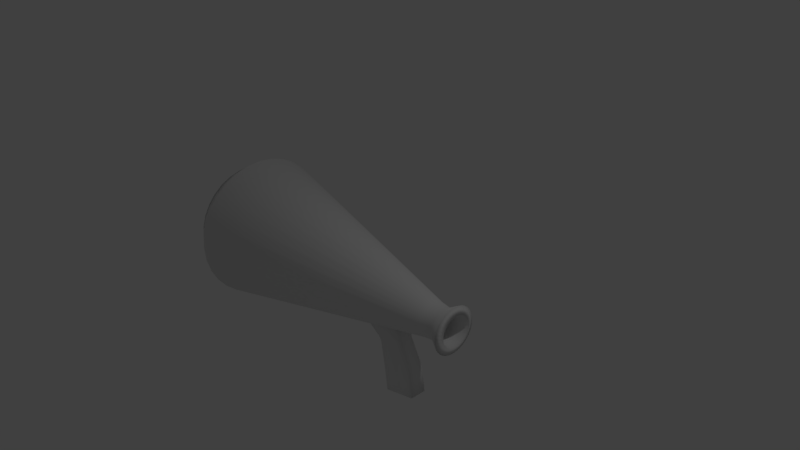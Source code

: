 # Source: megaphone.blend  (saved by Blender 2.79.0; exported with 4.5.12 LTS)
import bpy
from mathutils import Matrix  # noqa: F401  (used for matrix-valued properties, if any)

bpy.ops.wm.read_factory_settings(use_empty=True)
scene = bpy.context.scene
scene.name = 'Scene'

# ---- collections
col_collection_1 = bpy.data.collections.new('Collection 1'); scene.collection.children.link(col_collection_1)
col_collection_2 = bpy.data.collections.new('Collection 2'); scene.collection.children.link(col_collection_2)

# ---- world
world_world = bpy.data.worlds.new('World'); scene.world = world_world
world_world.color = (0.05088, 0.05088, 0.05088)
world_world.use_sun_shadow = False
world_world.sun_shadow_jitter_overblur = 0.0
world_world.cycles.sampling_method = 'MANUAL'

# ---- cameras
cam_camera = bpy.data.cameras.new('Camera')
cam_camera.clip_end = 100.0
cam_camera.lens = 35.0
cam_camera.sensor_width = 32.0
cam_camera.sensor_height = 18.0
cam_camera.ortho_scale = 7.314
cam_camera.dof.focus_distance = 0.0
cam_camera.dof.aperture_fstop = 128.0

# ---- lights
light_lamp = bpy.data.lights.new('Lamp', 'POINT')
light_lamp.transmission_factor = 0.0
light_lamp.cutoff_distance = 30.0
light_lamp.energy = 100.0
light_lamp.shadow_buffer_clip_start = 1.001
light_lamp.shadow_soft_size = 0.1
light_lamp.shadow_maximum_resolution = 0.006
light_lamp.use_absolute_resolution = True

# ---- meshes
me_cone = bpy.data.meshes.new('Cone')
me_cone.from_pydata([(0.2416, 0.7629, -0.9785), (0.4367, 0.7437, -0.9785), (0.6243, 0.6868, -0.9785), (0.7972, 0.5944, -0.9785), (0.9487, 0.47, -0.9785), (1.073, 0.3185, -0.9785), (1.165, 0.1456, -0.9785), (1.222, -0.04198, -0.9785), (1.242, -0.2371, -0.9785), (1.222, -0.4322, -0.9785), (1.165, -0.6197, -0.9785), (1.073, -0.7926, -0.9785), (0.9487, -0.9442, -0.9785), (0.7972, -1.069, -0.9785), (0.6243, -1.161, -0.9785), (0.4367, -1.218, -0.9785), (0.2416, -1.237, -0.9785), (0.04651, -1.218, -0.9785), (-0.1411, -1.161, -0.9785), (-0.314, -1.069, -0.9785), (-0.4655, -0.9442, -0.9785), (-0.5899, -0.7926, -0.9785), (-0.6823, -0.6197, -0.9785), (-0.7392, -0.4322, -0.9785), (-0.7584, -0.2371, -0.9785), (-0.7392, -0.04198, -0.9785), (-0.6823, 0.1456, -0.9785), (-0.5899, 0.3185, -0.9785), (-0.4655, 0.47, -0.9785), (-0.314, 0.5944, -0.9785), (-0.1411, 0.6868, -0.9785), (0.04651, 0.7437, -0.9785), (0.37, -0.04506, 0.6839), (0.33, -0.02368, 0.6838), (0.2416, -0.006058, 0.6838), (0.2867, -0.01051, 0.6838), (0.1965, -0.01051, 0.6838), (0.1532, -0.02368, 0.6838), (0.1132, -0.04506, 0.6839), (0.07822, -0.07383, 0.684), (0.04953, -0.1089, 0.6841), (0.02824, -0.1488, 0.6842), (0.01516, -0.1922, 0.6843), (0.01079, -0.2372, 0.6844), (0.01529, -0.2822, 0.6846), (0.02848, -0.3255, 0.6847), (0.04985, -0.3653, 0.6848), (0.07857, -0.4002, 0.6849), (0.1135, -0.4289, 0.685), (0.1534, -0.4502, 0.6851), (0.1966, -0.4632, 0.6851), (0.2416, -0.4677, 0.6851), (0.2866, -0.4632, 0.6851), (0.3298, -0.4502, 0.6851), (0.3697, -0.4289, 0.685), (0.4046, -0.4002, 0.6849), (0.4333, -0.3653, 0.6848), (0.4547, -0.3255, 0.6847), (0.4679, -0.2822, 0.6846), (0.4724, -0.2372, 0.6844), (0.468, -0.1922, 0.6843), (0.455, -0.1488, 0.6842), (0.4337, -0.1089, 0.6841), (0.405, -0.07383, 0.684), (0.2416, 0.5901, -1.12), (0.403, 0.5742, -1.12), (0.5582, 0.5272, -1.12), (0.7012, 0.4507, -1.12), (0.8265, 0.3478, -1.12), (0.9294, 0.2225, -1.12), (1.006, 0.07948, -1.12), (1.053, -0.07569, -1.12), (1.069, -0.2371, -1.12), (1.053, -0.3984, -1.12), (1.006, -0.5536, -1.12), (0.9294, -0.6966, -1.12), (0.8265, -0.822, -1.12), (0.7012, -0.9248, -1.12), (0.5582, -1.001, -1.12), (0.403, -1.048, -1.12), (0.2416, -1.064, -1.12), (0.08022, -1.048, -1.12), (-0.07495, -1.001, -1.12), (-0.218, -0.9248, -1.12), (-0.3433, -0.822, -1.12), (-0.4462, -0.6966, -1.12), (-0.5226, -0.5536, -1.12), (-0.5697, -0.3984, -1.12), (-0.5856, -0.2371, -1.12), (-0.5697, -0.07569, -1.12), (-0.5226, 0.07949, -1.12), (-0.4462, 0.2225, -1.12), (-0.3433, 0.3478, -1.12), (-0.218, 0.4507, -1.12), (-0.07495, 0.5272, -1.12), (0.08022, 0.5742, -1.12), (0.2416, -0.08501, 0.2315), (0.2713, -0.08793, 0.2315), (0.2998, -0.09659, 0.2315), (0.3261, -0.1106, 0.2315), (0.3491, -0.1295, 0.2315), (0.368, -0.1526, 0.2315), (0.3821, -0.1789, 0.2315), (0.3907, -0.2074, 0.2315), (0.3937, -0.2371, 0.2315), (0.3907, -0.2667, 0.2315), (0.3821, -0.2953, 0.2315), (0.368, -0.3215, 0.2315), (0.3491, -0.3446, 0.2315), (0.3261, -0.3635, 0.2315), (0.2998, -0.3775, 0.2315), (0.2713, -0.3862, 0.2315), (0.2416, -0.3891, 0.2315), (0.2119, -0.3862, 0.2315), (0.1834, -0.3775, 0.2315), (0.1571, -0.3635, 0.2315), (0.1341, -0.3446, 0.2315), (0.1152, -0.3215, 0.2315), (0.1011, -0.2953, 0.2315), (0.09247, -0.2667, 0.2315), (0.08955, -0.2371, 0.2315), (0.09247, -0.2074, 0.2315), (0.1011, -0.1789, 0.2315), (0.1152, -0.1526, 0.2315), (0.1341, -0.1295, 0.2315), (0.1571, -0.1106, 0.2315), (0.1834, -0.09659, 0.2315), (0.2119, -0.08793, 0.2315), (0.3915, -0.08701, 0.766), (0.4178, -0.1192, 0.7661), (0.4373, -0.1558, 0.7662), (0.4493, -0.1956, 0.7663), (0.4533, -0.2369, 0.7664), (0.4492, -0.2782, 0.7665), (0.4371, -0.3178, 0.7667), (0.4175, -0.3544, 0.7668), (0.3911, -0.3864, 0.7669), (0.3591, -0.4127, 0.7669), (0.3225, -0.4322, 0.767), (0.2828, -0.4442, 0.767), (0.2416, -0.4483, 0.767), (0.2004, -0.4442, 0.767), (0.1607, -0.4322, 0.767), (0.1241, -0.4127, 0.7669), (0.09206, -0.3864, 0.7669), (0.06572, -0.3544, 0.7668), (0.04612, -0.3178, 0.7667), (0.03402, -0.2782, 0.7665), (0.02989, -0.2369, 0.7664), (0.0339, -0.1956, 0.7663), (0.04589, -0.1558, 0.7662), (0.06542, -0.1192, 0.7661), (0.09174, -0.08701, 0.766), (0.1238, -0.06062, 0.7659), (0.1605, -0.041, 0.7658), (0.2002, -0.02892, 0.7658), (0.2416, -0.02484, 0.7658), (0.283, -0.02892, 0.7658), (0.3227, -0.041, 0.7658), (0.3594, -0.06062, 0.7659), (0.3408, -0.1374, 0.7784), (0.3582, -0.1587, 0.7784), (0.3711, -0.183, 0.7785), (0.3791, -0.2093, 0.7786), (0.3817, -0.2366, 0.7787), (0.379, -0.264, 0.7787), (0.371, -0.2902, 0.7788), (0.358, -0.3144, 0.7789), (0.3406, -0.3356, 0.779), (0.3194, -0.353, 0.779), (0.2951, -0.3659, 0.779), (0.2689, -0.3739, 0.7791), (0.2416, -0.3765, 0.7791), (0.2143, -0.3739, 0.7791), (0.188, -0.3659, 0.779), (0.1638, -0.353, 0.779), (0.1426, -0.3356, 0.779), (0.1252, -0.3144, 0.7789), (0.1122, -0.2902, 0.7788), (0.1042, -0.264, 0.7787), (0.1015, -0.2366, 0.7787), (0.1041, -0.2093, 0.7786), (0.1121, -0.183, 0.7785), (0.125, -0.1587, 0.7784), (0.1424, -0.1374, 0.7784), (0.1637, -0.12, 0.7783), (0.1879, -0.107, 0.7783), (0.2142, -0.09899, 0.7782), (0.2416, -0.09629, 0.7782), (0.269, -0.09899, 0.7782), (0.2953, -0.107, 0.7783), (0.3195, -0.12, 0.7783), (0.3081, -0.1716, 0.2702), (0.3198, -0.1859, 0.2702), (0.3285, -0.2022, 0.2703), (0.3338, -0.2198, 0.2703), (0.3356, -0.2382, 0.2704), (0.3338, -0.2565, 0.2704), (0.3284, -0.2741, 0.2705), (0.3197, -0.2903, 0.2705), (0.308, -0.3046, 0.2706), (0.2938, -0.3162, 0.2706), (0.2775, -0.3249, 0.2706), (0.2599, -0.3302, 0.2706), (0.2416, -0.332, 0.2706), (0.2233, -0.3302, 0.2706), (0.2057, -0.3249, 0.2706), (0.1894, -0.3162, 0.2706), (0.1752, -0.3046, 0.2706), (0.1635, -0.2903, 0.2705), (0.1548, -0.2741, 0.2705), (0.1494, -0.2565, 0.2704), (0.1476, -0.2382, 0.2704), (0.1494, -0.2198, 0.2703), (0.1547, -0.2022, 0.2703), (0.1634, -0.1859, 0.2702), (0.1751, -0.1716, 0.2702), (0.1893, -0.1599, 0.2701), (0.2056, -0.1512, 0.2701), (0.2232, -0.1458, 0.2701), (0.2416, -0.144, 0.2701), (0.26, -0.1458, 0.2701), (0.2776, -0.1512, 0.2701), (0.2939, -0.1599, 0.2701), (0.4655, -0.01251, 0.8495), (0.5048, -0.06053, 0.8496), (0.534, -0.1153, 0.8498), (0.5519, -0.1747, 0.8499), (0.5579, -0.2364, 0.8501), (0.5517, -0.2981, 0.8503), (0.5336, -0.3574, 0.8505), (0.5044, -0.412, 0.8507), (0.465, -0.4598, 0.8508), (0.4171, -0.499, 0.8509), (0.3625, -0.5282, 0.851), (0.3032, -0.5461, 0.8511), (0.2416, -0.5522, 0.8511), (0.18, -0.5461, 0.8511), (0.1207, -0.5282, 0.851), (0.0661, -0.499, 0.8509), (0.01819, -0.4598, 0.8508), (-0.02116, -0.412, 0.8507), (-0.05044, -0.3574, 0.8505), (-0.06852, -0.2981, 0.8503), (-0.07468, -0.2364, 0.8501), (-0.0687, -0.1747, 0.8499), (-0.05078, -0.1153, 0.8498), (-0.0216, -0.06053, 0.8496), (0.01771, -0.01251, 0.8495), (0.06566, 0.02692, 0.8493), (0.1204, 0.05622, 0.8492), (0.1798, 0.07427, 0.8492), (0.2416, 0.08037, 0.8492), (0.3034, 0.07427, 0.8492), (0.3628, 0.05622, 0.8492), (0.4175, 0.02692, 0.8493), (0.3898, -0.08785, 0.868), (0.4158, -0.1196, 0.8681), (0.4351, -0.1559, 0.8682), (0.447, -0.1952, 0.8683), (0.4509, -0.236, 0.8684), (0.4469, -0.2769, 0.8685), (0.4349, -0.3161, 0.8687), (0.4155, -0.3522, 0.8688), (0.3895, -0.3839, 0.8689), (0.3578, -0.4099, 0.8689), (0.3216, -0.4292, 0.869), (0.2824, -0.4411, 0.869), (0.2416, -0.4451, 0.869), (0.2008, -0.4411, 0.869), (0.1616, -0.4292, 0.869), (0.1254, -0.4099, 0.8689), (0.09373, -0.3839, 0.8689), (0.06768, -0.3522, 0.8688), (0.0483, -0.3161, 0.8687), (0.03634, -0.2769, 0.8685), (0.03226, -0.236, 0.8684), (0.03622, -0.1952, 0.8683), (0.04808, -0.1559, 0.8682), (0.06739, -0.1196, 0.8681), (0.09341, -0.08785, 0.868), (0.1251, -0.06175, 0.8679), (0.1614, -0.04236, 0.8678), (0.2007, -0.03041, 0.8678), (0.2416, -0.02638, 0.8678), (0.2825, -0.03041, 0.8678), (0.3218, -0.04236, 0.8678), (0.358, -0.06175, 0.8679)], [], [(11, 12, 76, 75), (4, 63, 62, 5), (5, 62, 61, 6), (6, 61, 60, 7), (7, 60, 59, 8), (8, 59, 58, 9), (9, 58, 57, 10), (10, 57, 56, 11), (11, 56, 55, 12), (12, 55, 54, 13), (13, 54, 53, 14), (14, 53, 52, 15), (15, 52, 51, 16), (16, 51, 50, 17), (17, 50, 49, 18), (18, 49, 48, 19), (19, 48, 47, 20), (20, 47, 46, 21), (21, 46, 45, 22), (22, 45, 44, 23), (23, 44, 43, 24), (24, 43, 42, 25), (25, 42, 41, 26), (26, 41, 40, 27), (27, 40, 39, 28), (28, 39, 38, 29), (29, 38, 37, 30), (30, 37, 36, 31), (0, 34, 35, 1), (31, 36, 34, 0), (1, 35, 33, 2), (2, 33, 32, 3), (3, 32, 63, 4), (36, 37, 154, 155), (71, 72, 104, 103), (18, 19, 83, 82), (25, 26, 90, 89), (5, 6, 70, 69), (12, 13, 77, 76), (19, 20, 84, 83), (26, 27, 91, 90), (6, 7, 71, 70), (0, 1, 65, 64), (13, 14, 78, 77), (20, 21, 85, 84), (27, 28, 92, 91), (7, 8, 72, 71), (14, 15, 79, 78), (21, 22, 86, 85), (1, 2, 66, 65), (28, 29, 93, 92), (8, 9, 73, 72), (15, 16, 80, 79), (22, 23, 87, 86), (2, 3, 67, 66), (29, 30, 94, 93), (9, 10, 74, 73), (16, 17, 81, 80), (23, 24, 88, 87), (3, 4, 68, 67), (30, 31, 95, 94), (10, 11, 75, 74), (17, 18, 82, 81), (31, 0, 64, 95), (24, 25, 89, 88), (4, 5, 69, 68), (96, 97, 98, 99, 100, 101, 102, 103, 104, 105, 106, 107, 108, 109, 110, 111, 112, 113, 114, 115, 116, 117, 118, 119, 120, 121, 122, 123, 124, 125, 126, 127), (85, 86, 118, 117), (72, 73, 105, 104), (86, 87, 119, 118), (73, 74, 106, 105), (87, 88, 120, 119), (74, 75, 107, 106), (88, 89, 121, 120), (75, 76, 108, 107), (89, 90, 122, 121), (76, 77, 109, 108), (90, 91, 123, 122), (77, 78, 110, 109), (64, 65, 97, 96), (91, 92, 124, 123), (78, 79, 111, 110), (65, 66, 98, 97), (92, 93, 125, 124), (79, 80, 112, 111), (66, 67, 99, 98), (93, 94, 126, 125), (80, 81, 113, 112), (67, 68, 100, 99), (94, 95, 127, 126), (81, 82, 114, 113), (68, 69, 101, 100), (95, 64, 96, 127), (82, 83, 115, 114), (69, 70, 102, 101), (83, 84, 116, 115), (70, 71, 103, 102), (84, 85, 117, 116), (152, 151, 247, 248), (49, 50, 141, 142), (62, 63, 128, 129), (35, 34, 156, 157), (48, 49, 142, 143), (61, 62, 129, 130), (34, 36, 155, 156), (47, 48, 143, 144), (60, 61, 130, 131), (33, 35, 157, 158), (46, 47, 144, 145), (59, 60, 131, 132), (32, 33, 158, 159), (45, 46, 145, 146), (58, 59, 132, 133), (63, 32, 159, 128), (44, 45, 146, 147), (57, 58, 133, 134), (43, 44, 147, 148), (56, 57, 134, 135), (42, 43, 148, 149), (55, 56, 135, 136), (41, 42, 149, 150), (54, 55, 136, 137), (40, 41, 150, 151), (53, 54, 137, 138), (39, 40, 151, 152), (52, 53, 138, 139), (38, 39, 152, 153), (51, 52, 139, 140), (37, 38, 153, 154), (50, 51, 140, 141), (177, 176, 208, 209), (171, 172, 268, 267), (151, 150, 246, 247), (170, 171, 267, 266), (150, 149, 245, 246), (169, 170, 266, 265), (149, 148, 244, 245), (168, 169, 265, 264), (148, 147, 243, 244), (167, 168, 264, 263), (147, 146, 242, 243), (166, 167, 263, 262), (146, 145, 241, 242), (165, 166, 262, 261), (191, 160, 256, 287), (145, 144, 240, 241), (164, 165, 261, 260), (190, 191, 287, 286), (144, 143, 239, 240), (163, 164, 260, 259), (189, 190, 286, 285), (143, 142, 238, 239), (162, 163, 259, 258), (187, 188, 284, 283), (142, 141, 237, 238), (161, 162, 258, 257), (188, 189, 285, 284), (141, 140, 236, 237), (160, 161, 257, 256), (186, 187, 283, 282), (140, 139, 235, 236), (185, 186, 282, 281), (221, 220, 219, 218, 217, 216, 215, 214, 213, 212, 211, 210, 209, 208, 207, 206, 205, 204, 203, 202, 201, 200, 199, 198, 197, 196, 195, 194, 193, 192, 223, 222), (164, 163, 195, 196), (191, 190, 222, 223), (178, 177, 209, 210), (165, 164, 196, 197), (160, 191, 223, 192), (179, 178, 210, 211), (166, 165, 197, 198), (180, 179, 211, 212), (167, 166, 198, 199), (181, 180, 212, 213), (168, 167, 199, 200), (182, 181, 213, 214), (169, 168, 200, 201), (183, 182, 214, 215), (170, 169, 201, 202), (184, 183, 215, 216), (171, 170, 202, 203), (185, 184, 216, 217), (172, 171, 203, 204), (186, 185, 217, 218), (173, 172, 204, 205), (187, 186, 218, 219), (174, 173, 205, 206), (161, 160, 192, 193), (189, 188, 220, 221), (175, 174, 206, 207), (162, 161, 193, 194), (188, 187, 219, 220), (176, 175, 207, 208), (163, 162, 194, 195), (190, 189, 221, 222), (238, 237, 269, 270), (225, 224, 256, 257), (253, 252, 284, 285), (239, 238, 270, 271), (226, 225, 257, 258), (252, 251, 283, 284), (240, 239, 271, 272), (227, 226, 258, 259), (254, 253, 285, 286), (241, 240, 272, 273), (228, 227, 259, 260), (255, 254, 286, 287), (242, 241, 273, 274), (229, 228, 260, 261), (224, 255, 287, 256), (243, 242, 274, 275), (230, 229, 261, 262), (244, 243, 275, 276), (231, 230, 262, 263), (245, 244, 276, 277), (232, 231, 263, 264), (246, 245, 277, 278), (233, 232, 264, 265), (247, 246, 278, 279), (234, 233, 265, 266), (248, 247, 279, 280), (235, 234, 266, 267), (249, 248, 280, 281), (236, 235, 267, 268), (250, 249, 281, 282), (237, 236, 268, 269), (251, 250, 282, 283), (172, 173, 269, 268), (153, 152, 248, 249), (173, 174, 270, 269), (154, 153, 249, 250), (174, 175, 271, 270), (155, 154, 250, 251), (129, 128, 224, 225), (175, 176, 272, 271), (157, 156, 252, 253), (130, 129, 225, 226), (176, 177, 273, 272), (156, 155, 251, 252), (131, 130, 226, 227), (177, 178, 274, 273), (158, 157, 253, 254), (132, 131, 227, 228), (178, 179, 275, 274), (159, 158, 254, 255), (133, 132, 228, 229), (179, 180, 276, 275), (128, 159, 255, 224), (134, 133, 229, 230), (180, 181, 277, 276), (135, 134, 230, 231), (181, 182, 278, 277), (136, 135, 231, 232), (182, 183, 279, 278), (137, 136, 232, 233), (183, 184, 280, 279), (138, 137, 233, 234), (184, 185, 281, 280), (139, 138, 234, 235)])
me_cone.polygons.foreach_set('use_smooth', [True] * 258)
_uv = me_cone.uv_layers.new(name='UVMap')
_uv.uv.foreach_set('vector', [0.8232, 0.5798, 0.826, 0.5415, 0.8702, 0.548, 0.8678, 0.5797, 0.09294, 0.34, 0.2723, 0.02752, 0.2803, 0.03153, 0.1272, 0.3574, 0.1272, 0.3574, 0.2803, 0.03153, 0.2886, 0.03488, 0.1635, 0.372, 0.1635, 0.372, 0.2886, 0.03488, 0.2972, 0.03744, 0.2003, 0.3832, 0.2003, 0.3832, 0.2972, 0.03744, 0.3055, 0.03911, 0.2364, 0.3906, 0.2364, 0.3906, 0.3055, 0.03911, 0.3133, 0.03984, 0.2702, 0.3939, 0.2702, 0.3939, 0.3133, 0.03984, 0.3203, 0.0396, 0.3005, 0.393, 0.3005, 0.393, 0.3203, 0.0396, 0.3262, 0.03838, 0.3262, 0.3878, 0.3109, 0.3958, 0.3036, 0.7524, 0.2967, 0.752, 0.2812, 0.3939, 0.2812, 0.3939, 0.2967, 0.752, 0.2889, 0.7524, 0.2475, 0.3957, 0.2475, 0.3957, 0.2889, 0.7524, 0.2806, 0.7537, 0.2112, 0.401, 0.2112, 0.401, 0.2806, 0.7537, 0.2719, 0.7557, 0.1737, 0.4098, 0.1737, 0.4098, 0.2719, 0.7557, 0.2633, 0.7584, 0.1364, 0.4216, 0.1364, 0.4216, 0.2633, 0.7584, 0.2551, 0.7618, 0.1007, 0.436, 0.1007, 0.436, 0.2551, 0.7618, 0.2476, 0.7655, 0.0681, 0.4525, 0.0681, 0.4525, 0.2476, 0.7655, 0.241, 0.7696, 0.03974, 0.4704, 0.03974, 0.4704, 0.241, 0.7696, 0.2357, 0.7739, 0.01675, 0.489, 0.01675, 0.489, 0.2357, 0.7739, 0.2319, 0.7782, 0.0, 0.5076, 0.6524, 0.006092, 0.6524, 0.3555, 0.6465, 0.3543, 0.6268, 0.000948, 0.6268, 0.000948, 0.6465, 0.3543, 0.6395, 0.3541, 0.5964, 0.0, 0.5964, 0.0, 0.6395, 0.3541, 0.6317, 0.3548, 0.5626, 0.003285, 0.5626, 0.003285, 0.6317, 0.3548, 0.6234, 0.3565, 0.5265, 0.01068, 0.5265, 0.01068, 0.6234, 0.3565, 0.6149, 0.359, 0.4897, 0.02189, 0.4897, 0.02189, 0.6149, 0.359, 0.6065, 0.3624, 0.4534, 0.03649, 0.4534, 0.03649, 0.6065, 0.3624, 0.5986, 0.3664, 0.4192, 0.05393, 0.4192, 0.05393, 0.5986, 0.3664, 0.5914, 0.3709, 0.3882, 0.07352, 0.3882, 0.07352, 0.5914, 0.3709, 0.5853, 0.3757, 0.3618, 0.09453, 0.3618, 0.09453, 0.5853, 0.3757, 0.5804, 0.3807, 0.3408, 0.1161, 0.0, 0.2564, 0.2508, 0.00824, 0.2542, 0.01318, 0.01461, 0.2778, 0.3408, 0.1161, 0.5804, 0.3807, 0.577, 0.3857, 0.3262, 0.1375, 0.01461, 0.2778, 0.2542, 0.01318, 0.259, 0.01816, 0.03554, 0.2994, 0.03554, 0.2994, 0.259, 0.01816, 0.2652, 0.02301, 0.06199, 0.3204, 0.06199, 0.3204, 0.2652, 0.02301, 0.2723, 0.02752, 0.09294, 0.34, 0.5804, 0.3807, 0.5853, 0.3757, 0.5935, 0.3893, 0.5891, 0.3939, 0.8136, 0.003592, 0.8444, 0.0, 0.8901, 0.2813, 0.8845, 0.282, 0.3394, 0.9728, 0.3255, 0.9409, 0.3667, 0.9249, 0.3783, 0.9513, 0.3394, 0.7242, 0.3572, 0.6971, 0.393, 0.7232, 0.3783, 0.7457, 0.9159, 0.7552, 0.8899, 0.7386, 0.923, 0.711, 0.9445, 0.7248, 0.826, 0.5415, 0.8346, 0.5043, 0.8773, 0.5173, 0.8702, 0.548, 0.3255, 0.9409, 0.3158, 0.9054, 0.3588, 0.8955, 0.3667, 0.9249, 0.9678, 0.3456, 0.9469, 0.3243, 0.9826, 0.2981, 1.0, 0.3158, 0.8899, 0.7386, 0.8672, 0.7156, 0.9042, 0.692, 0.923, 0.711, 0.9004, 0.1536, 0.9054, 0.1159, 0.9483, 0.1258, 0.9442, 0.1569, 0.8346, 0.5043, 0.8485, 0.4697, 0.8887, 0.4887, 0.8773, 0.5173, 0.3158, 0.9054, 0.3109, 0.8677, 0.3547, 0.8644, 0.3588, 0.8955, 0.9469, 0.3243, 0.929, 0.2971, 0.9679, 0.2756, 0.9826, 0.2981, 0.8672, 0.7156, 0.8485, 0.687, 0.8887, 0.6684, 0.9042, 0.692, 0.8485, 0.4697, 0.8672, 0.4391, 0.9042, 0.4633, 0.8887, 0.4887, 0.3109, 0.8677, 0.3109, 0.8293, 0.3547, 0.8326, 0.3547, 0.8644, 0.9054, 0.1159, 0.915, 0.08044, 0.9563, 0.0964, 0.9483, 0.1258, 0.929, 0.2971, 0.915, 0.2652, 0.9563, 0.2492, 0.9679, 0.2756, 0.8485, 0.687, 0.8346, 0.654, 0.8773, 0.6411, 0.8887, 0.6684, 0.8672, 0.4391, 0.8899, 0.4134, 0.923, 0.4421, 0.9042, 0.4633, 0.3109, 0.8293, 0.3158, 0.7916, 0.3588, 0.8014, 0.3547, 0.8326, 0.915, 0.08044, 0.929, 0.0485, 0.9679, 0.06998, 0.9563, 0.0964, 0.915, 0.2652, 0.9054, 0.2297, 0.9483, 0.2199, 0.9563, 0.2492, 0.8346, 0.654, 0.826, 0.6178, 0.8702, 0.6111, 0.8773, 0.6411, 0.8899, 0.4134, 0.9159, 0.3939, 0.9445, 0.4259, 0.923, 0.4421, 0.3158, 0.7916, 0.3255, 0.7561, 0.3667, 0.7721, 0.3588, 0.8014, 0.929, 0.0485, 0.9469, 0.02134, 0.9826, 0.04751, 0.9679, 0.06998, 0.9054, 0.2297, 0.9004, 0.192, 0.9442, 0.1887, 0.9483, 0.2199, 0.826, 0.6178, 0.8232, 0.5798, 0.8678, 0.5797, 0.8702, 0.6111, 0.3572, 1.0, 0.3394, 0.9728, 0.3783, 0.9513, 0.393, 0.9738, 0.9004, 0.192, 0.9004, 0.1536, 0.9442, 0.1569, 0.9442, 0.1887, 0.3255, 0.7561, 0.3394, 0.7242, 0.3783, 0.7457, 0.3667, 0.7721, 0.9469, 0.02134, 0.9678, 0.0, 1.0, 0.02986, 0.9826, 0.04751, 0.8105, 0.6639, 0.8149, 0.6662, 0.8185, 0.6692, 0.8211, 0.6728, 0.8227, 0.6769, 0.8232, 0.6813, 0.8225, 0.6859, 0.8207, 0.6904, 0.8178, 0.6948, 0.8141, 0.6988, 0.8095, 0.7022, 0.8043, 0.705, 0.7988, 0.7071, 0.793, 0.7083, 0.7872, 0.7086, 0.7817, 0.708, 0.7767, 0.7066, 0.7722, 0.7043, 0.7687, 0.7013, 0.766, 0.6977, 0.7645, 0.6936, 0.764, 0.6892, 0.7647, 0.6846, 0.7665, 0.6801, 0.7693, 0.6757, 0.7731, 0.6717, 0.7777, 0.6683, 0.7828, 0.6655, 0.7884, 0.6634, 0.7942, 0.6622, 0.7999, 0.6619, 0.8055, 0.6625, 0.5383, 0.6971, 0.5707, 0.6971, 0.5572, 0.8747, 0.5513, 0.8747, 0.8444, 0.0, 0.8737, 0.0007702, 0.8955, 0.2815, 0.8901, 0.2813, 0.5739, 0.5175, 0.5837, 0.4928, 0.7665, 0.6801, 0.7647, 0.6846, 0.8737, 0.0007702, 0.9004, 0.005873, 0.9004, 0.2824, 0.8955, 0.2815, 0.5837, 0.4928, 0.5991, 0.4691, 0.7693, 0.6757, 0.7665, 0.6801, 0.5739, 0.6861, 0.5501, 0.6938, 0.5695, 0.4181, 0.5739, 0.4167, 0.5991, 0.4691, 0.6196, 0.4475, 0.7731, 0.6717, 0.7693, 0.6757, 0.5501, 0.6938, 0.5231, 0.6971, 0.5646, 0.4187, 0.5695, 0.4181, 0.6196, 0.4475, 0.6444, 0.4287, 0.7777, 0.6683, 0.7731, 0.6717, 0.5231, 0.6971, 0.4938, 0.6959, 0.5592, 0.4185, 0.5646, 0.4187, 0.6444, 0.4287, 0.6725, 0.4134, 0.7828, 0.6655, 0.7777, 0.6683, 0.4938, 0.6959, 0.4633, 0.6902, 0.5536, 0.4174, 0.5592, 0.4185, 0.6524, 0.1208, 0.6628, 0.09847, 0.8568, 0.2994, 0.8549, 0.3035, 0.6725, 0.4134, 0.7029, 0.4022, 0.7884, 0.6634, 0.7828, 0.6655, 0.4633, 0.6902, 0.4329, 0.6803, 0.548, 0.4156, 0.5536, 0.4174, 0.6628, 0.09847, 0.6787, 0.07676, 0.8597, 0.2954, 0.8568, 0.2994, 0.7029, 0.4022, 0.7343, 0.3957, 0.7942, 0.6622, 0.7884, 0.6634, 0.4329, 0.6803, 0.4036, 0.6665, 0.5426, 0.4131, 0.548, 0.4156, 0.6787, 0.07676, 0.6995, 0.05647, 0.8635, 0.2917, 0.8597, 0.2954, 0.7343, 0.3957, 0.7657, 0.3939, 0.7999, 0.6619, 0.7942, 0.6622, 0.4036, 0.6665, 0.3767, 0.6494, 0.5377, 0.4099, 0.5426, 0.4131, 0.6995, 0.05647, 0.7244, 0.03836, 0.8681, 0.2884, 0.8635, 0.2917, 0.7657, 0.3939, 0.7956, 0.397, 0.8055, 0.6625, 0.7999, 0.6619, 0.3767, 0.6494, 0.3532, 0.6297, 0.5333, 0.4063, 0.5377, 0.4099, 0.7244, 0.03836, 0.7524, 0.02315, 0.8732, 0.2856, 0.8681, 0.2884, 0.7956, 0.397, 0.8232, 0.4049, 0.8105, 0.6639, 0.8055, 0.6625, 0.3532, 0.6297, 0.3339, 0.608, 0.5298, 0.4023, 0.5333, 0.4063, 0.7524, 0.02315, 0.7826, 0.01141, 0.8788, 0.2834, 0.8732, 0.2856, 0.3339, 0.608, 0.3196, 0.5852, 0.5272, 0.3981, 0.5298, 0.4023, 0.7826, 0.01141, 0.8136, 0.003592, 0.8845, 0.282, 0.8788, 0.2834, 0.3196, 0.5852, 0.3109, 0.5623, 0.5256, 0.3939, 0.5272, 0.3981, 0.7227, 0.7888, 0.7268, 0.7943, 0.7065, 0.8115, 0.7003, 0.8033, 0.2476, 0.7655, 0.2551, 0.7618, 0.2613, 0.7768, 0.2544, 0.7803, 0.2803, 0.03153, 0.2723, 0.02752, 0.2795, 0.01315, 0.2868, 0.01683, 0.7254, 0.7491, 0.7248, 0.7579, 0.7147, 0.7589, 0.7152, 0.7508, 0.241, 0.7696, 0.2476, 0.7655, 0.2544, 0.7803, 0.2483, 0.7841, 0.2886, 0.03488, 0.2803, 0.03153, 0.2868, 0.01683, 0.2945, 0.0199, 0.7248, 0.7579, 0.7254, 0.7667, 0.7152, 0.767, 0.7147, 0.7589, 0.2357, 0.7739, 0.241, 0.7696, 0.2483, 0.7841, 0.2435, 0.788, 0.2972, 0.03744, 0.2886, 0.03488, 0.2945, 0.0199, 0.3023, 0.02225, 0.259, 0.01816, 0.2542, 0.01318, 0.2629, 0.0, 0.2673, 0.004574, 0.2319, 0.7782, 0.2357, 0.7739, 0.2435, 0.788, 0.2399, 0.7919, 0.3055, 0.03911, 0.2972, 0.03744, 0.3023, 0.02225, 0.3099, 0.02379, 0.2652, 0.02301, 0.259, 0.01816, 0.2673, 0.004574, 0.2729, 0.009016, 0.7632, 0.758, 0.7637, 0.7668, 0.7536, 0.767, 0.7531, 0.7589, 0.3133, 0.03984, 0.3055, 0.03911, 0.3099, 0.02379, 0.3171, 0.02446, 0.2723, 0.02752, 0.2652, 0.02301, 0.2729, 0.009016, 0.2795, 0.01315, 0.6395, 0.3541, 0.6465, 0.3543, 0.6497, 0.3697, 0.6433, 0.3694, 0.3203, 0.0396, 0.3133, 0.03984, 0.3171, 0.02446, 0.3235, 0.02423, 0.6317, 0.3548, 0.6395, 0.3541, 0.6433, 0.3694, 0.6361, 0.3701, 0.3036, 0.7524, 0.3093, 0.7537, 0.3109, 0.7694, 0.3057, 0.7682, 0.6234, 0.3565, 0.6317, 0.3548, 0.6361, 0.3701, 0.6285, 0.3716, 0.2967, 0.752, 0.3036, 0.7524, 0.3057, 0.7682, 0.2994, 0.7679, 0.6149, 0.359, 0.6234, 0.3565, 0.6285, 0.3716, 0.6207, 0.374, 0.2889, 0.7524, 0.2967, 0.752, 0.2994, 0.7679, 0.2923, 0.7683, 0.6065, 0.3624, 0.6149, 0.359, 0.6207, 0.374, 0.613, 0.3771, 0.2806, 0.7537, 0.2889, 0.7524, 0.2923, 0.7683, 0.2846, 0.7694, 0.5986, 0.3664, 0.6065, 0.3624, 0.613, 0.3771, 0.6057, 0.3807, 0.2719, 0.7557, 0.2806, 0.7537, 0.2846, 0.7694, 0.2767, 0.7713, 0.5914, 0.3709, 0.5986, 0.3664, 0.6057, 0.3807, 0.5991, 0.3849, 0.2633, 0.7584, 0.2719, 0.7557, 0.2767, 0.7713, 0.2688, 0.7738, 0.5853, 0.3757, 0.5914, 0.3709, 0.5991, 0.3849, 0.5935, 0.3893, 0.2551, 0.7618, 0.2633, 0.7584, 0.2688, 0.7738, 0.2613, 0.7768, 0.5073, 0.7196, 0.5127, 0.719, 0.5289, 0.8106, 0.5253, 0.811, 0.4106, 0.7274, 0.4079, 0.7299, 0.393, 0.7134, 0.397, 0.7097, 0.7652, 0.7255, 0.7611, 0.7303, 0.7388, 0.7158, 0.7449, 0.7086, 0.4142, 0.7251, 0.4106, 0.7274, 0.397, 0.7097, 0.4023, 0.7063, 0.7611, 0.7303, 0.7577, 0.7363, 0.7337, 0.7247, 0.7388, 0.7158, 0.4185, 0.7231, 0.4142, 0.7251, 0.4023, 0.7063, 0.4088, 0.7033, 0.7577, 0.7363, 0.7552, 0.7433, 0.7299, 0.7351, 0.7337, 0.7247, 0.4233, 0.7214, 0.4185, 0.7231, 0.4088, 0.7033, 0.416, 0.7008, 0.7552, 0.7433, 0.7536, 0.7509, 0.7276, 0.7465, 0.7299, 0.7351, 0.4286, 0.7201, 0.4233, 0.7214, 0.416, 0.7008, 0.4238, 0.6988, 0.7536, 0.7509, 0.7531, 0.7589, 0.7268, 0.7585, 0.7276, 0.7465, 0.434, 0.7193, 0.4286, 0.7201, 0.4238, 0.6988, 0.4319, 0.6976, 0.7531, 0.7589, 0.7536, 0.767, 0.7276, 0.7706, 0.7268, 0.7585, 0.4394, 0.719, 0.434, 0.7193, 0.4319, 0.6976, 0.44, 0.6971, 0.5952, 0.7361, 0.5916, 0.7382, 0.578, 0.7204, 0.5834, 0.7173, 0.7536, 0.767, 0.7552, 0.7749, 0.7299, 0.7824, 0.7276, 0.7706, 0.4445, 0.7191, 0.4394, 0.719, 0.44, 0.6971, 0.4477, 0.6973, 0.5996, 0.7343, 0.5952, 0.7361, 0.5834, 0.7173, 0.5899, 0.7146, 0.7552, 0.7749, 0.7577, 0.7823, 0.7337, 0.7934, 0.7299, 0.7824, 0.4493, 0.7197, 0.4445, 0.7191, 0.4477, 0.6973, 0.4548, 0.6982, 0.6045, 0.7327, 0.5996, 0.7343, 0.5899, 0.7146, 0.5972, 0.7123, 0.7577, 0.7823, 0.7611, 0.7888, 0.7388, 0.8032, 0.7337, 0.7934, 0.4534, 0.7208, 0.4493, 0.7197, 0.4548, 0.6982, 0.4609, 0.6999, 0.6152, 0.7307, 0.6097, 0.7315, 0.605, 0.7104, 0.6132, 0.7092, 0.7611, 0.7888, 0.7652, 0.7943, 0.7449, 0.8114, 0.7388, 0.8032, 0.4567, 0.7223, 0.4534, 0.7208, 0.4609, 0.6999, 0.4659, 0.7021, 0.6097, 0.7315, 0.6045, 0.7327, 0.5972, 0.7123, 0.605, 0.7104, 0.6884, 0.7279, 0.6829, 0.732, 0.6631, 0.7148, 0.6714, 0.7086, 0.5916, 0.7382, 0.5889, 0.7404, 0.5739, 0.7237, 0.578, 0.7204, 0.6206, 0.7303, 0.6152, 0.7307, 0.6132, 0.7092, 0.6212, 0.7086, 0.6829, 0.732, 0.6781, 0.7374, 0.6559, 0.7229, 0.6631, 0.7148, 0.6257, 0.7303, 0.6206, 0.7303, 0.6212, 0.7086, 0.6289, 0.7087, 0.4655, 0.8194, 0.4643, 0.8211, 0.4625, 0.8227, 0.4601, 0.8243, 0.4572, 0.8256, 0.4539, 0.8267, 0.4504, 0.8276, 0.4468, 0.8282, 0.4432, 0.8284, 0.4397, 0.8283, 0.4365, 0.8279, 0.4338, 0.8271, 0.4315, 0.8261, 0.4299, 0.8248, 0.429, 0.8234, 0.4287, 0.8218, 0.4292, 0.8201, 0.4303, 0.8184, 0.4321, 0.8168, 0.4345, 0.8152, 0.4374, 0.8139, 0.4407, 0.8127, 0.4442, 0.8119, 0.4478, 0.8113, 0.4514, 0.8111, 0.4549, 0.8112, 0.4581, 0.8116, 0.4608, 0.8123, 0.4631, 0.8134, 0.4647, 0.8146, 0.4657, 0.8161, 0.4659, 0.8177, 0.4445, 0.7191, 0.4493, 0.7197, 0.4581, 0.8116, 0.4549, 0.8112, 0.5952, 0.7361, 0.5996, 0.7343, 0.6186, 0.8272, 0.6157, 0.8285, 0.502, 0.7207, 0.5073, 0.7196, 0.5253, 0.811, 0.5217, 0.8117, 0.4394, 0.719, 0.4445, 0.7191, 0.4549, 0.8112, 0.4514, 0.8111, 0.5916, 0.7382, 0.5952, 0.7361, 0.6157, 0.8285, 0.6133, 0.8298, 0.4968, 0.7222, 0.502, 0.7207, 0.5217, 0.8117, 0.5182, 0.8127, 0.434, 0.7193, 0.4394, 0.719, 0.4514, 0.8111, 0.4478, 0.8113, 0.492, 0.7241, 0.4968, 0.7222, 0.5182, 0.8127, 0.515, 0.8139, 0.4286, 0.7201, 0.434, 0.7193, 0.4478, 0.8113, 0.4442, 0.8119, 0.4878, 0.7263, 0.492, 0.7241, 0.515, 0.8139, 0.5121, 0.8154, 0.4233, 0.7214, 0.4286, 0.7201, 0.4442, 0.8119, 0.4407, 0.8127, 0.4843, 0.7287, 0.4878, 0.7263, 0.5121, 0.8154, 0.5098, 0.8171, 0.4185, 0.7231, 0.4233, 0.7214, 0.4407, 0.8127, 0.4374, 0.8139, 0.7016, 0.3045, 0.707, 0.3035, 0.707, 0.3629, 0.7034, 0.3636, 0.4142, 0.7251, 0.4185, 0.7231, 0.4374, 0.8139, 0.4345, 0.8152, 0.6304, 0.7308, 0.6345, 0.7317, 0.642, 0.8255, 0.6393, 0.8249, 0.68, 0.3042, 0.6853, 0.3035, 0.6827, 0.3744, 0.6791, 0.3749, 0.6257, 0.7303, 0.6304, 0.7308, 0.6393, 0.8249, 0.6361, 0.8246, 0.6745, 0.3042, 0.68, 0.3042, 0.6791, 0.3749, 0.6754, 0.3749, 0.6206, 0.7303, 0.6257, 0.7303, 0.6361, 0.8246, 0.6327, 0.8245, 0.6691, 0.3035, 0.6745, 0.3042, 0.6754, 0.3749, 0.6718, 0.3744, 0.6152, 0.7307, 0.6206, 0.7303, 0.6327, 0.8245, 0.6291, 0.8248, 0.5226, 0.7194, 0.5268, 0.7203, 0.5383, 0.8114, 0.5355, 0.8108, 0.6907, 0.374, 0.6853, 0.3747, 0.688, 0.304, 0.6917, 0.3035, 0.6045, 0.7327, 0.6097, 0.7315, 0.6254, 0.8254, 0.6219, 0.8262, 0.5179, 0.719, 0.5226, 0.7194, 0.5355, 0.8108, 0.5323, 0.8105, 0.6962, 0.374, 0.6907, 0.374, 0.6917, 0.3035, 0.6953, 0.3035, 0.6097, 0.7315, 0.6152, 0.7307, 0.6291, 0.8248, 0.6254, 0.8254, 0.5127, 0.719, 0.5179, 0.719, 0.5323, 0.8105, 0.5289, 0.8106, 0.7016, 0.3747, 0.6962, 0.374, 0.6953, 0.3035, 0.699, 0.304, 0.5996, 0.7343, 0.6045, 0.7327, 0.6219, 0.8262, 0.6186, 0.8272, 0.6543, 0.3718, 0.6529, 0.3605, 0.6646, 0.3549, 0.6655, 0.3624, 0.7903, 0.7566, 0.792, 0.7447, 0.8041, 0.7513, 0.8031, 0.7591, 0.8025, 0.7152, 0.8074, 0.7086, 0.8144, 0.7274, 0.8111, 0.7317, 0.6566, 0.382, 0.6543, 0.3718, 0.6655, 0.3624, 0.6671, 0.3691, 0.7898, 0.7687, 0.7903, 0.7566, 0.8031, 0.7591, 0.8027, 0.7672, 0.7828, 0.8227, 0.7779, 0.8162, 0.7865, 0.7996, 0.7898, 0.8039, 0.6597, 0.3907, 0.6566, 0.382, 0.6671, 0.3691, 0.6691, 0.3749, 0.7903, 0.7807, 0.7898, 0.7687, 0.8027, 0.7672, 0.8031, 0.7751, 0.7982, 0.7236, 0.8025, 0.7152, 0.8111, 0.7317, 0.8082, 0.7373, 0.7779, 0.7135, 0.7828, 0.7086, 0.7898, 0.7284, 0.7865, 0.7316, 0.792, 0.792, 0.7903, 0.7807, 0.8031, 0.7751, 0.8042, 0.7826, 0.7946, 0.7336, 0.7982, 0.7236, 0.8082, 0.7373, 0.8059, 0.7439, 0.7736, 0.7204, 0.7779, 0.7135, 0.7865, 0.7316, 0.7837, 0.7362, 0.7946, 0.8022, 0.792, 0.792, 0.8042, 0.7826, 0.8059, 0.7893, 0.792, 0.7447, 0.7946, 0.7336, 0.8059, 0.7439, 0.8041, 0.7513, 0.77, 0.7291, 0.7736, 0.7204, 0.7837, 0.7362, 0.7813, 0.742, 0.7982, 0.8109, 0.7946, 0.8022, 0.8059, 0.7893, 0.8083, 0.7951, 0.7674, 0.7394, 0.77, 0.7291, 0.7813, 0.742, 0.7796, 0.7488, 0.8025, 0.8179, 0.7982, 0.8109, 0.8083, 0.7951, 0.8111, 0.7997, 0.7658, 0.7507, 0.7674, 0.7394, 0.7796, 0.7488, 0.7785, 0.7563, 0.8074, 0.8227, 0.8025, 0.8179, 0.8111, 0.7997, 0.8144, 0.8029, 0.7652, 0.7626, 0.7658, 0.7507, 0.7785, 0.7563, 0.7781, 0.7642, 0.6566, 0.3135, 0.6597, 0.3035, 0.6691, 0.3172, 0.6671, 0.3238, 0.7657, 0.7748, 0.7652, 0.7626, 0.7781, 0.7642, 0.7785, 0.7722, 0.6543, 0.3246, 0.6566, 0.3135, 0.6671, 0.3238, 0.6655, 0.3311, 0.7674, 0.7866, 0.7657, 0.7748, 0.7785, 0.7722, 0.7796, 0.7801, 0.6529, 0.3365, 0.6543, 0.3246, 0.6655, 0.3311, 0.6646, 0.339, 0.77, 0.7978, 0.7674, 0.7866, 0.7796, 0.7801, 0.7813, 0.7874, 0.6524, 0.3486, 0.6529, 0.3365, 0.6646, 0.339, 0.6643, 0.347, 0.7736, 0.8077, 0.77, 0.7978, 0.7813, 0.7874, 0.7837, 0.794, 0.6529, 0.3605, 0.6524, 0.3486, 0.6643, 0.347, 0.6646, 0.3549, 0.7779, 0.8162, 0.7736, 0.8077, 0.7837, 0.794, 0.7865, 0.7996, 0.5301, 0.7217, 0.5268, 0.7203, 0.5332, 0.6991, 0.5383, 0.7012, 0.7193, 0.7823, 0.7227, 0.7888, 0.7003, 0.8033, 0.6953, 0.7934, 0.5268, 0.7203, 0.5226, 0.7194, 0.527, 0.6977, 0.5332, 0.6991, 0.7168, 0.7749, 0.7193, 0.7823, 0.6953, 0.7934, 0.6915, 0.7824, 0.5226, 0.7194, 0.5179, 0.719, 0.5199, 0.6971, 0.527, 0.6977, 0.7152, 0.767, 0.7168, 0.7749, 0.6915, 0.7824, 0.6892, 0.7706, 0.7268, 0.7255, 0.7227, 0.7303, 0.7003, 0.7158, 0.7065, 0.7086, 0.5179, 0.719, 0.5127, 0.719, 0.5122, 0.6972, 0.5199, 0.6971, 0.7152, 0.7508, 0.7147, 0.7589, 0.6884, 0.7585, 0.6892, 0.7465, 0.6829, 0.8008, 0.6884, 0.8044, 0.6714, 0.8229, 0.6631, 0.8176, 0.5127, 0.719, 0.5073, 0.7196, 0.5042, 0.698, 0.5122, 0.6972, 0.7147, 0.7589, 0.7152, 0.767, 0.6892, 0.7706, 0.6884, 0.7585, 0.678, 0.796, 0.6829, 0.8008, 0.6631, 0.8176, 0.6559, 0.8103, 0.5073, 0.7196, 0.502, 0.7207, 0.4962, 0.6996, 0.5042, 0.698, 0.7168, 0.7432, 0.7152, 0.7508, 0.6892, 0.7465, 0.6915, 0.7351, 0.6741, 0.7899, 0.678, 0.796, 0.6559, 0.8103, 0.65, 0.8012, 0.502, 0.7207, 0.4968, 0.7222, 0.4884, 0.7019, 0.4962, 0.6996, 0.7193, 0.7362, 0.7168, 0.7432, 0.6915, 0.7351, 0.6953, 0.7247, 0.6712, 0.7829, 0.6741, 0.7899, 0.65, 0.8012, 0.6456, 0.7908, 0.4968, 0.7222, 0.492, 0.7241, 0.4813, 0.7047, 0.4884, 0.7019, 0.7227, 0.7303, 0.7193, 0.7362, 0.6953, 0.7247, 0.7003, 0.7158, 0.6694, 0.7752, 0.6712, 0.7829, 0.6456, 0.7908, 0.6429, 0.7793, 0.492, 0.7241, 0.4878, 0.7263, 0.475, 0.708, 0.4813, 0.7047, 0.6687, 0.7672, 0.6694, 0.7752, 0.6429, 0.7793, 0.642, 0.7673, 0.4878, 0.7263, 0.4843, 0.7287, 0.4698, 0.7116, 0.475, 0.708, 0.6694, 0.7591, 0.6687, 0.7672, 0.642, 0.7673, 0.6429, 0.7552, 0.4843, 0.7287, 0.4817, 0.7313, 0.4659, 0.7155, 0.4698, 0.7116, 0.6712, 0.7512, 0.6694, 0.7591, 0.6429, 0.7552, 0.6456, 0.7435, 0.6345, 0.7317, 0.6304, 0.7308, 0.6359, 0.7094, 0.642, 0.7108, 0.6741, 0.7439, 0.6712, 0.7512, 0.6456, 0.7435, 0.65, 0.7325, 0.6304, 0.7308, 0.6257, 0.7303, 0.6289, 0.7087, 0.6359, 0.7094, 0.6781, 0.7374, 0.6741, 0.7439, 0.65, 0.7325, 0.6559, 0.7229])
me_cone.use_remesh_preserve_volume = False
me_cone.use_remesh_preserve_attributes = False
me_cone.use_mirror_vertex_groups = False
me_cone.update()
me_cube_001 = bpy.data.meshes.new('Cube.001')
me_cube_001.from_pydata([(-0.982, -0.5985, -1.226), (-0.8582, -1.0, 1.506), (-0.982, 0.5985, -1.226), (-0.8582, 1.0, 1.506), (0.6769, -0.5985, -1.226), (0.9624, -1.0, 0.6778), (0.6769, 0.5985, -1.226), (0.9624, 1.0, 0.6778), (-0.5, 1.639, 0.5), (-0.5673, 0.9809, -0.8114), (0.2622, 0.9809, -0.8114), (0.5, 1.639, 0.5), (-0.5673, -0.9809, -0.8114), (-0.5, -1.639, 0.5), (0.5, -1.639, 0.5), (0.2622, -0.9809, -0.8114), (-1.484, 0.7215, -3.002), (-1.484, -0.7215, -3.002), (0.5158, 0.7215, -3.011), (0.5158, -0.7215, -3.011), (0.018, 1.183, -2.508), (-0.982, 1.183, -2.504), (-0.982, -1.183, -2.504), (0.018, -1.183, -2.508), (-1.963, 0.7215, -3.882), (-1.963, -0.7215, -3.882), (-0.04936, 0.7215, -4.462), (-0.04936, -0.7215, -4.462), (-0.3827, 1.183, -3.839), (-1.34, 1.183, -3.548), (-1.34, -1.183, -3.548), (-0.3827, -1.183, -3.839)], [], [(0, 1, 3, 2), (3, 7, 11, 8), (6, 7, 5, 4), (5, 1, 13, 14), (6, 4, 19, 18), (7, 3, 1, 5), (9, 8, 11, 10), (2, 3, 8, 9), (7, 6, 10, 11), (0, 2, 16, 17), (15, 14, 13, 12), (4, 5, 14, 15), (1, 0, 12, 13), (15, 12, 22, 23), (20, 18, 26, 28), (19, 23, 31, 27), (16, 21, 29, 24), (2, 9, 21, 16), (12, 0, 17, 22), (10, 6, 18, 20), (4, 15, 23, 19), (9, 10, 20, 21), (24, 26, 27, 25), (26, 24, 29, 28), (25, 27, 31, 30), (21, 20, 28, 29), (18, 19, 27, 26), (17, 16, 24, 25), (22, 17, 25, 30), (23, 22, 30, 31)])
me_cube_001.polygons.foreach_set('use_smooth', [True] * 30)
_uv = me_cube_001.uv_layers.new(name='UVMap')
_uv.uv.foreach_set('vector', [0.2589, 0.282, 0.3054, 0.5482, 0.07395, 0.5482, 0.1204, 0.282, 0.3793, 0.7872, 0.6108, 0.7872, 0.5706, 0.8511, 0.4653, 0.8511, 0.6383, 0.3314, 0.6847, 0.5235, 0.4533, 0.5235, 0.4997, 0.3314, 0.6108, 0.5873, 0.3793, 0.5873, 0.4653, 0.5235, 0.5706, 0.5235, 0.6383, 0.3314, 0.4997, 0.3314, 0.4855, 0.1535, 0.6525, 0.1535, 0.6108, 0.7872, 0.3793, 0.7872, 0.3793, 0.5873, 0.6108, 0.5873, 0.9577, 0.3359, 1.0, 0.4688, 0.8901, 0.5, 0.8665, 0.3618, 0.1204, 0.282, 0.07395, 0.5482, 0.0, 0.4611, 0.07616, 0.3331, 0.6847, 0.5235, 0.6383, 0.3314, 0.6825, 0.3636, 0.7587, 0.4968, 0.2589, 0.282, 0.1204, 0.282, 0.1062, 0.09758, 0.2732, 0.09758, 0.8665, 0.6382, 0.8901, 0.5, 1.0, 0.5312, 0.9577, 0.6641, 0.4997, 0.3314, 0.4533, 0.5235, 0.3793, 0.4968, 0.4555, 0.3636, 0.3054, 0.5482, 0.2589, 0.282, 0.3032, 0.3331, 0.3793, 0.4611, 0.8665, 0.6382, 0.9577, 0.6641, 0.9434, 0.8345, 0.8333, 0.8037, 0.8333, 0.1963, 0.7587, 0.1594, 0.7688, 0.004886, 0.8297, 0.0583, 0.7587, 0.8406, 0.8333, 0.8037, 0.8297, 0.9417, 0.7688, 0.9951, 0.1062, 0.09758, 0.05282, 0.159, 0.05282, 0.04889, 0.1062, 0.0, 0.1204, 0.282, 0.07616, 0.3331, 0.05282, 0.159, 0.1062, 0.09758, 0.3032, 0.3331, 0.2589, 0.282, 0.2732, 0.09758, 0.3265, 0.159, 0.8665, 0.3618, 0.8044, 0.3315, 0.7587, 0.1594, 0.8333, 0.1963, 0.8044, 0.6685, 0.8665, 0.6382, 0.8333, 0.8037, 0.7587, 0.8406, 0.9577, 0.3359, 0.8665, 0.3618, 0.8333, 0.1963, 0.9434, 0.1655, 0.167, 0.5482, 0.167, 0.7481, 1.379e-08, 0.7481, 0.0, 0.5482, 0.7688, 0.004886, 1.0, 0.0, 0.9453, 0.05586, 0.8297, 0.0583, 1.0, 1.0, 0.7688, 0.9951, 0.8297, 0.9417, 0.9453, 0.9441, 0.9434, 0.1655, 0.8333, 0.1963, 0.8297, 0.0583, 0.9453, 0.05586, 0.6525, 0.1535, 0.4855, 0.1535, 0.4855, 0.0, 0.6525, 4.765e-08, 0.2732, 0.09758, 0.1062, 0.09758, 0.1062, 0.0, 0.2732, 0.0, 0.3265, 0.159, 0.2732, 0.09758, 0.2732, 0.0, 0.3265, 0.04889, 0.8333, 0.8037, 0.9434, 0.8345, 0.9453, 0.9441, 0.8297, 0.9417])
me_cube_001.use_remesh_preserve_volume = False
me_cube_001.use_remesh_preserve_attributes = False
me_cube_001.use_mirror_vertex_groups = False
me_cube_001.update()

# ---- objects
ob_cone = bpy.data.objects.new('Cone', me_cone)
ob_lamp = bpy.data.objects.new('Lamp', light_lamp)
ob_camera = bpy.data.objects.new('Camera', cam_camera)
ob_cube = bpy.data.objects.new('Cube', me_cube_001)

# ---- transforms, parenting, visibility, modifiers, constraints
ob_cone.location = (0.0, 0.0, 0.0)
ob_cone.rotation_euler = (-0.0, 1.571, 0.0)
ob_cone.scale = (1.0, 1.0, 2.034)
ob_cone.lineart.crease_threshold = 0.0
ob_lamp.location = (4.076, 1.005, 5.904)
ob_lamp.rotation_euler = (0.6503, 0.05522, 1.866)
ob_lamp.lock_rotations_4d = False
ob_lamp.empty_display_type = 'ARROWS'
ob_lamp.color = (0.0, 0.0, 0.0, 0.0)
ob_lamp.lineart.crease_threshold = 0.0
ob_camera.location = (7.481, -6.508, 5.344)
ob_camera.rotation_euler = (1.109, 0.0, 0.8149)
ob_camera.lock_rotations_4d = False
ob_camera.empty_display_type = 'ARROWS'
ob_camera.color = (0.0, 0.0, 0.0, 0.0)
ob_camera.display_type = 'WIRE'
ob_camera.lineart.crease_threshold = 0.0
ob_cube.location = (0.6802, -0.2506, -0.5621)
ob_cube.rotation_euler = (0.0, -0.5162, 0.0)
ob_cube.scale = (0.2286, 0.1565, 0.2286)
ob_cube.lineart.crease_threshold = 0.0

# ---- collection membership
col_collection_1.objects.link(ob_cone)
col_collection_1.objects.link(ob_lamp)
col_collection_1.objects.link(ob_camera)
col_collection_2.objects.link(ob_cube)

# ---- scene / render settings (as saved in the file)
scene.camera = ob_camera
scene.frame_start = 1; scene.frame_end = 250; scene.frame_set(1)
scene.render.engine = 'BLENDER_EEVEE_NEXT'
scene.render.resolution_percentage = 50
scene.render.dither_intensity = 0.0
scene.cycles.use_denoising = False
scene.cycles.samples = 128
scene.cycles.sampling_pattern = 'TABULATED_SOBOL'
scene.cycles.use_adaptive_sampling = False
scene.cycles.use_light_tree = False
scene.cycles.blur_glossy = 0.0
scene.cycles.sample_clamp_indirect = 0.0
scene.view_settings.view_transform = 'Standard'
bpy.context.view_layer.update()
